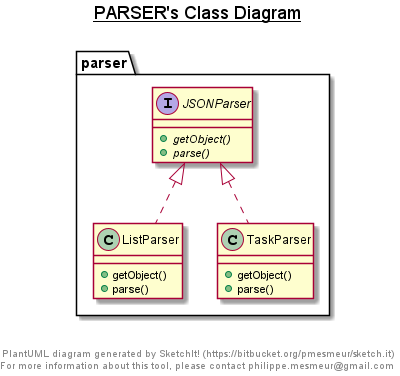

The diagram above was rendered by PlantUML. Its source (embedded in the PNG):
@startuml

title __PARSER's Class Diagram__\n

  namespace parser {
    interface parser.JSONParser {
        {abstract} + getObject()
        {abstract} + parse()
    }
  }
  

  namespace parser {
    class parser.ListParser {
        + getObject()
        + parse()
    }
  }
  

  namespace parser {
    class parser.TaskParser {
        + getObject()
        + parse()
    }
  }
  

  parser.ListParser .up.|> parser.JSONParser
  parser.TaskParser .up.|> parser.JSONParser


right footer


PlantUML diagram generated by SketchIt! (https://bitbucket.org/pmesmeur/sketch.it)
For more information about this tool, please contact philippe.mesmeur@gmail.com
endfooter

@enduml